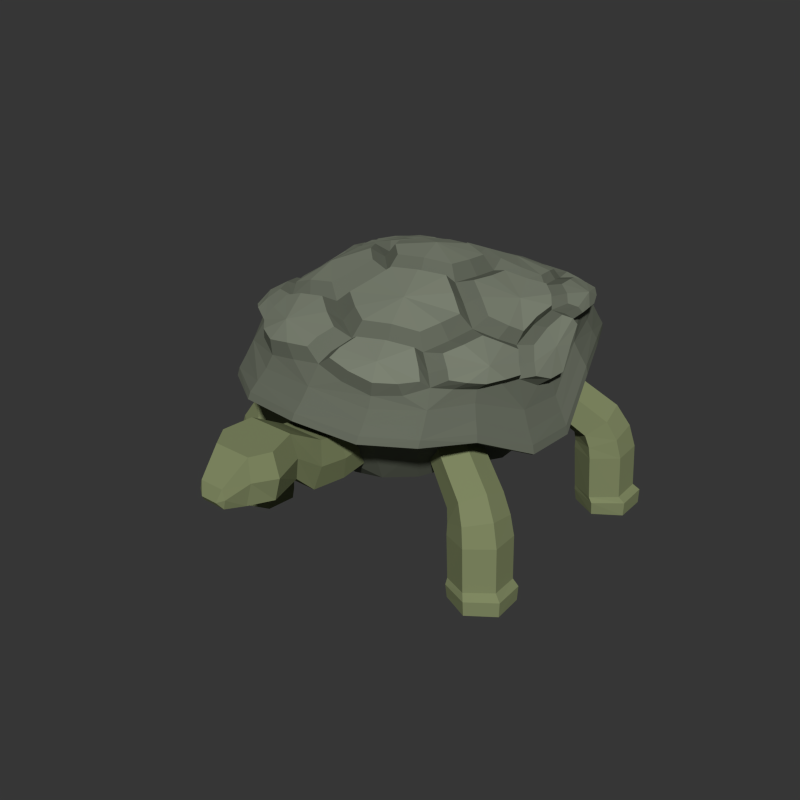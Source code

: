 # Source: Turtle.blend  (saved by Blender 2.79.0; exported with 4.5.12 LTS)
import bpy
from mathutils import Matrix  # noqa: F401  (used for matrix-valued properties, if any)

bpy.ops.wm.read_factory_settings(use_empty=True)
scene = bpy.context.scene
scene.name = 'Scene'

# ---- collections
col_collection_1 = bpy.data.collections.new('Collection 1'); scene.collection.children.link(col_collection_1)

# ---- materials (node trees are filled in below, after node groups)
mat_lightgreen = bpy.data.materials.new('LightGreen')
mat_lightgreen.alpha_threshold = 0.0
mat_lightgreen.diffuse_color = (0.2144, 0.2462, 0.1225, 1.0)
mat_lightgreen.roughness = 0.5
mat_green = bpy.data.materials.new('Green')
mat_green.alpha_threshold = 0.0
mat_green.diffuse_color = (0.1384, 0.1529, 0.117, 1.0)
mat_green.roughness = 0.5
mat_green_001 = bpy.data.materials.new('Green.001')
mat_green_001.alpha_threshold = 0.0
mat_green_001.diffuse_color = (0.2047, 0.2266, 0.1724, 1.0)
mat_green_001.roughness = 0.5
mat_green_003 = bpy.data.materials.new('Green.003')
mat_green_003.alpha_threshold = 0.0
mat_green_003.diffuse_color = (0.1384, 0.1529, 0.117, 1.0)
mat_green_003.roughness = 0.5
mat_green_002 = bpy.data.materials.new('Green.002')
mat_green_002.alpha_threshold = 0.0
mat_green_002.diffuse_color = (0.2047, 0.2266, 0.1724, 1.0)
mat_green_002.roughness = 0.5
mat_lightgreen_001 = bpy.data.materials.new('LightGreen.001')
mat_lightgreen_001.alpha_threshold = 0.0
mat_lightgreen_001.diffuse_color = (0.2144, 0.2462, 0.1225, 1.0)
mat_lightgreen_001.roughness = 0.5

# ---- material node trees

# ---- world
world_world = bpy.data.worlds.new('World'); scene.world = world_world
world_world.color = (0.03741, 0.03741, 0.03741)
world_world.use_sun_shadow = False
world_world.sun_shadow_jitter_overblur = 0.0
world_world.cycles.sampling_method = 'NONE'
world_world.cycles.sample_map_resolution = 256

# ---- meshes
me_cube = bpy.data.meshes.new('Cube')
me_cube.from_pydata([(1.021, -0.7087, 0.5799), (0.8446, -0.8375, 0.5397), (0.8325, -0.8317, 0.6105), (0.3939, -0.6221, 1.004), (0.9825, -0.7055, 0.6763), (0.5469, -0.5106, 1.058), (1.122, -0.775, 0.8075), (0.6804, -0.5745, 1.166), (1.114, -0.9663, 0.8729), (0.6797, -0.7587, 1.22), (0.97, -1.092, 0.8075), (0.5367, -0.8748, 1.166), (0.8285, -1.028, 0.6763), (0.3932, -0.8066, 1.058), (1.205, -0.7983, 0.6631), (1.214, -1.014, 0.7055), (1.041, -1.143, 0.6631), (0.8552, -1.056, 0.5799), (0.8616, -1.071, 0.4882), (0.8434, -0.8369, 0.4767), (1.072, -1.17, 0.512), (1.264, -1.038, 0.5241), (1.247, -0.8056, 0.512), (1.037, -0.7042, 0.4882), (0.8819, -1.077, 0.1368), (0.8664, -0.8479, 0.126), (1.09, -1.177, 0.1615), (1.28, -1.046, 0.1725), (1.263, -0.8149, 0.1615), (1.054, -0.7163, 0.1368), (0.8901, -1.11, 0.1006), (0.8673, -0.8483, 0.0855), (1.123, -1.216, 0.1197), (1.332, -1.071, 0.1267), (1.314, -0.8165, 0.1197), (1.085, -0.7015, 0.1006), (0.9008, -1.103, -0.006525), (0.8815, -0.8551, -0.01089), (1.125, -1.21, 0.002204), (1.329, -1.069, 0.006569), (1.31, -0.8216, 0.002204), (1.086, -0.7146, -0.006525), (1.061, 0.4801, 0.5799), (0.8734, 0.5913, 0.5397), (0.8619, 0.5843, 0.6105), (0.4448, 0.3331, 1.004), (1.023, 0.4732, 0.6763), (0.5992, 0.2313, 1.058), (1.155, 0.5558, 0.8075), (0.7352, 0.3137, 1.166), (1.129, 0.7454, 0.8729), (0.7169, 0.497, 1.22), (0.9738, 0.857, 0.8075), (0.5634, 0.5988, 1.166), (0.8391, 0.779, 0.6763), (0.4271, 0.5172, 1.058), (1.236, 0.587, 0.6631), (1.224, 0.8024, 0.7055), (1.039, 0.914, 0.6631), (0.863, 0.8095, 0.5799), (0.8679, 0.825, 0.4882), (0.8723, 0.5906, 0.4767), (1.068, 0.9444, 0.512), (1.271, 0.8309, 0.5241), (1.277, 0.5982, 0.512), (1.077, 0.4771, 0.4882), (0.8875, 0.8328, 0.1368), (0.8941, 0.6037, 0.126), (1.085, 0.953, 0.1615), (1.287, 0.8404, 0.1725), (1.292, 0.6091, 0.1615), (1.094, 0.4908, 0.1368), (0.8925, 0.8672, 0.1006), (0.895, 0.6043, 0.0855), (1.115, 0.9951, 0.1197), (1.336, 0.8701, 0.1267), (1.343, 0.6156, 0.1197), (1.126, 0.4791, 0.1006), (0.9038, 0.8606, -0.006525), (0.9085, 0.6124, -0.01089), (1.116, 0.9886, 0.002204), (1.334, 0.8684, 0.006569), (1.338, 0.6202, 0.002204), (1.126, 0.4922, -0.006525), (-1.021, -0.7087, 0.5799), (-0.8446, -0.8375, 0.5397), (-0.8325, -0.8317, 0.6105), (-0.3939, -0.6221, 1.004), (-0.9825, -0.7055, 0.6763), (-0.5469, -0.5106, 1.058), (-1.122, -0.775, 0.8075), (-0.6804, -0.5745, 1.166), (-1.114, -0.9663, 0.8729), (-0.6797, -0.7587, 1.22), (-0.97, -1.092, 0.8075), (-0.5367, -0.8748, 1.166), (-0.8285, -1.028, 0.6763), (-0.3932, -0.8066, 1.058), (-1.205, -0.7983, 0.6631), (-1.214, -1.014, 0.7055), (-1.041, -1.143, 0.6631), (-0.8552, -1.056, 0.5799), (-0.8616, -1.071, 0.4882), (-0.8434, -0.8369, 0.4767), (-1.072, -1.17, 0.512), (-1.264, -1.038, 0.5241), (-1.247, -0.8056, 0.512), (-1.037, -0.7042, 0.4882), (-0.8819, -1.077, 0.1368), (-0.8664, -0.8479, 0.126), (-1.09, -1.177, 0.1615), (-1.28, -1.046, 0.1725), (-1.263, -0.8149, 0.1615), (-1.054, -0.7163, 0.1368), (-0.8901, -1.11, 0.1006), (-0.8673, -0.8483, 0.0855), (-1.123, -1.216, 0.1197), (-1.332, -1.071, 0.1267), (-1.314, -0.8165, 0.1197), (-1.085, -0.7015, 0.1006), (-0.9008, -1.103, -0.006525), (-0.8815, -0.8551, -0.01089), (-1.125, -1.21, 0.002204), (-1.329, -1.069, 0.006569), (-1.31, -0.8216, 0.002204), (-1.086, -0.7146, -0.006525), (-1.061, 0.4801, 0.5799), (-0.8734, 0.5913, 0.5397), (-0.8619, 0.5843, 0.6105), (-0.4448, 0.3331, 1.004), (-1.023, 0.4732, 0.6763), (-0.5992, 0.2313, 1.058), (-1.155, 0.5558, 0.8075), (-0.7352, 0.3137, 1.166), (-1.129, 0.7454, 0.8729), (-0.7169, 0.497, 1.22), (-0.9738, 0.857, 0.8075), (-0.5634, 0.5988, 1.166), (-0.8391, 0.779, 0.6763), (-0.4271, 0.5172, 1.058), (-1.236, 0.587, 0.6631), (-1.224, 0.8024, 0.7055), (-1.039, 0.914, 0.6631), (-0.863, 0.8095, 0.5799), (-0.8679, 0.825, 0.4882), (-0.8723, 0.5906, 0.4767), (-1.068, 0.9444, 0.512), (-1.271, 0.8309, 0.5241), (-1.277, 0.5982, 0.512), (-1.077, 0.4771, 0.4882), (-0.8875, 0.8328, 0.1368), (-0.8941, 0.6037, 0.126), (-1.085, 0.953, 0.1615), (-1.287, 0.8404, 0.1725), (-1.292, 0.6091, 0.1615), (-1.094, 0.4908, 0.1368), (-0.8925, 0.8672, 0.1006), (-0.895, 0.6043, 0.0855), (-1.115, 0.9951, 0.1197), (-1.336, 0.8701, 0.1267), (-1.343, 0.6156, 0.1197), (-1.126, 0.4791, 0.1006), (-0.9038, 0.8606, -0.006525), (-0.9085, 0.6124, -0.01089), (-1.116, 0.9886, 0.002204), (-1.334, 0.8684, 0.006569), (-1.338, 0.6202, 0.002204), (-1.126, 0.4922, -0.006525), (-0.1669, -1.382, 0.8388), (-0.1669, -1.415, 1.195), (-0.1669, -1.014, 0.8775), (-0.1669, -1.048, 1.228), (0.191, -1.382, 0.8388), (0.191, -1.415, 1.195), (0.191, -1.014, 0.8764), (0.191, -1.048, 1.228), (-0.1669, -1.68, 0.8823), (-0.1669, -1.594, 1.23), (0.191, -1.594, 1.23), (0.191, -1.68, 0.8823), (-0.1669, -1.838, 1.039), (-0.1669, -1.874, 1.395), (0.191, -1.874, 1.395), (0.191, -1.838, 1.039), (-0.1333, -2.258, 1.02), (-0.1333, -2.218, 1.359), (0.1574, -2.218, 1.359), (0.1574, -2.258, 1.02), (-0.08214, -2.403, 1.045), (-0.08214, -2.407, 1.193), (0.1062, -2.407, 1.193), (0.1062, -2.403, 1.045), (0.2429, -2.085, 1.016), (-0.2188, -2.085, 1.016), (-0.2188, -2.084, 1.373), (0.2429, -2.084, 1.373), (-0.2059, -1.398, 1.017), (-0.2059, -1.031, 1.058), (0.23, -1.031, 1.053), (0.23, -1.398, 1.017), (-0.2059, -1.637, 1.056), (0.23, -1.637, 1.056), (-0.2059, -1.856, 1.217), (0.23, -1.856, 1.217), (-0.1649, -2.238, 1.189), (0.189, -2.238, 1.189), (-0.1026, -2.405, 1.119), (0.1267, -2.405, 1.119), (0.2932, -2.085, 1.195), (-0.2691, -2.085, 1.195), (0.07696, -2.44, 1.098), (-0.05286, -2.44, 1.098)], [], [(16, 17, 18, 20), (2, 4, 0, 1), (2, 3, 5, 4), (14, 15, 21, 22), (10, 12, 17, 16), (4, 5, 7, 6), (17, 1, 19, 18), (12, 2, 1, 17), (6, 7, 9, 8), (23, 22, 28, 29), (8, 10, 16, 15), (8, 9, 11, 10), (5, 3, 13, 11, 9, 7), (1, 0, 23, 19), (10, 11, 13, 12), (15, 16, 20, 21), (4, 6, 14, 0), (12, 13, 3, 2), (6, 8, 15, 14), (0, 14, 22, 23), (25, 29, 35, 31), (21, 20, 26, 27), (18, 19, 25, 24), (19, 23, 29, 25), (22, 21, 27, 28), (20, 18, 24, 26), (35, 34, 40, 41), (28, 27, 33, 34), (26, 24, 30, 32), (29, 28, 34, 35), (27, 26, 32, 33), (24, 25, 31, 30), (37, 41, 40, 39, 38, 36), (33, 32, 38, 39), (30, 31, 37, 36), (31, 35, 41, 37), (34, 33, 39, 40), (32, 30, 36, 38), (58, 62, 60, 59), (44, 43, 42, 46), (44, 46, 47, 45), (56, 64, 63, 57), (52, 58, 59, 54), (46, 48, 49, 47), (59, 60, 61, 43), (54, 59, 43, 44), (48, 50, 51, 49), (65, 71, 70, 64), (50, 57, 58, 52), (50, 52, 53, 51), (47, 49, 51, 53, 55, 45), (43, 61, 65, 42), (52, 54, 55, 53), (57, 63, 62, 58), (46, 42, 56, 48), (54, 44, 45, 55), (48, 56, 57, 50), (42, 65, 64, 56), (67, 73, 77, 71), (63, 69, 68, 62), (60, 66, 67, 61), (61, 67, 71, 65), (64, 70, 69, 63), (62, 68, 66, 60), (77, 83, 82, 76), (70, 76, 75, 69), (68, 74, 72, 66), (71, 77, 76, 70), (69, 75, 74, 68), (66, 72, 73, 67), (79, 78, 80, 81, 82, 83), (75, 81, 80, 74), (72, 78, 79, 73), (73, 79, 83, 77), (76, 82, 81, 75), (74, 80, 78, 72), (100, 104, 102, 101), (86, 85, 84, 88), (86, 88, 89, 87), (98, 106, 105, 99), (94, 100, 101, 96), (88, 90, 91, 89), (101, 102, 103, 85), (96, 101, 85, 86), (90, 92, 93, 91), (107, 113, 112, 106), (92, 99, 100, 94), (92, 94, 95, 93), (89, 91, 93, 95, 97, 87), (85, 103, 107, 84), (94, 96, 97, 95), (99, 105, 104, 100), (88, 84, 98, 90), (96, 86, 87, 97), (90, 98, 99, 92), (84, 107, 106, 98), (109, 115, 119, 113), (105, 111, 110, 104), (102, 108, 109, 103), (103, 109, 113, 107), (106, 112, 111, 105), (104, 110, 108, 102), (119, 125, 124, 118), (112, 118, 117, 111), (110, 116, 114, 108), (113, 119, 118, 112), (111, 117, 116, 110), (108, 114, 115, 109), (121, 120, 122, 123, 124, 125), (117, 123, 122, 116), (114, 120, 121, 115), (115, 121, 125, 119), (118, 124, 123, 117), (116, 122, 120, 114), (142, 143, 144, 146), (128, 130, 126, 127), (128, 129, 131, 130), (140, 141, 147, 148), (136, 138, 143, 142), (130, 131, 133, 132), (143, 127, 145, 144), (138, 128, 127, 143), (132, 133, 135, 134), (149, 148, 154, 155), (134, 136, 142, 141), (134, 135, 137, 136), (131, 129, 139, 137, 135, 133), (127, 126, 149, 145), (136, 137, 139, 138), (141, 142, 146, 147), (130, 132, 140, 126), (138, 139, 129, 128), (132, 134, 141, 140), (126, 140, 148, 149), (151, 155, 161, 157), (147, 146, 152, 153), (144, 145, 151, 150), (145, 149, 155, 151), (148, 147, 153, 154), (146, 144, 150, 152), (161, 160, 166, 167), (154, 153, 159, 160), (152, 150, 156, 158), (155, 154, 160, 161), (153, 152, 158, 159), (150, 151, 157, 156), (163, 167, 166, 165, 164, 162), (159, 158, 164, 165), (156, 157, 163, 162), (157, 161, 167, 163), (160, 159, 165, 166), (158, 156, 162, 164), (196, 169, 171, 197), (197, 171, 175, 198), (198, 175, 173, 199), (173, 169, 177, 178), (170, 174, 172, 168), (175, 171, 169, 173), (178, 177, 181, 182), (199, 173, 178, 201), (196, 168, 176, 200), (168, 172, 179, 176), (193, 192, 187, 184), (201, 178, 182, 203), (176, 179, 183, 180), (200, 176, 180, 202), (186, 185, 189, 190), (209, 193, 184, 204), (195, 194, 185, 186), (208, 195, 186, 205), (207, 190, 210), (205, 186, 190, 207), (184, 187, 191, 188), (204, 184, 188, 206), (203, 182, 195, 208), (182, 181, 194, 195), (202, 180, 193, 209), (180, 183, 192, 193), (181, 202, 209, 194), (183, 203, 208, 192), (185, 204, 206, 189), (187, 205, 207, 191), (191, 210, 211, 188), (192, 208, 205, 187), (194, 209, 204, 185), (177, 200, 202, 181), (179, 201, 203, 183), (169, 196, 200, 177), (172, 199, 201, 179), (174, 198, 199, 172), (170, 197, 198, 174), (168, 196, 197, 170), (210, 190, 189, 211), (210, 191, 207), (188, 211, 206), (211, 189, 206)])
me_cube.materials.append(mat_lightgreen)
me_cube.materials.append(mat_green)
me_cube.materials.append(mat_green_001)
me_cube.use_remesh_preserve_volume = False
me_cube.use_remesh_preserve_attributes = False
me_cube.use_mirror_vertex_groups = False
me_cube.update()
me_icosphere_000 = bpy.data.meshes.new('Icosphere.000')
me_icosphere_000.from_pydata([(0.1603, -0.2745, 0.4822), (-0.1931, -0.2459, 0.4911), (-0.2328, 0.06731, 0.5017), (0.02871, 0.2303, 0.4654), (0.2349, 0.02748, 0.4873), (0.09848, 0.02493, 0.536), (0.1792, 0.0863, 0.5063), (0.1506, 0.1906, 0.4852), (-0.03264, 0.06228, 0.5339), (-0.07024, 0.1633, 0.4914), (-0.181, 0.1645, 0.4946), (-0.1154, -0.03859, 0.5432), (-0.2142, -0.03473, 0.5114), (-0.2428, -0.138, 0.4798), (-0.03397, -0.142, 0.5509), (-0.07293, -0.2461, 0.511), (0.02944, -0.3176, 0.4871), (0.09899, -0.1022, 0.5483), (0.1866, -0.1631, 0.4974), (0.239, -0.0948, 0.4565), (0.2563, 0.065, 0.4586), (0.2327, 0.1588, 0.4473), (0.1939, 0.2256, 0.4571), (0.005347, 0.294, 0.4274), (-0.1126, 0.2858, 0.4172), (-0.1995, 0.2232, 0.4625), (-0.2584, 0.06747, 0.4646), (-0.2823, -0.02967, 0.4004), (-0.2773, -0.1331, 0.4286), (-0.2068, -0.311, 0.4545), (-0.1208, -0.3755, 0.43), (0.005428, -0.382, 0.4516), (0.2076, -0.3132, 0.4412), (0.2534, -0.2368, 0.4237), (0.2719, -0.1297, 0.4097), (0.1208, 0.291, 0.4168), (-0.2436, 0.1616, 0.4474), (-0.2606, -0.2399, 0.4371), (0.1291, -0.3809, 0.4263), (0.2823, -0.02937, 0.3755), (-0.12, 0.3186, 0.3743), (0.2422, 0.1786, 0.3961), (0.136, -0.4092, 0.3857), (0.1261, 0.3186, 0.3782), (0.3073, -0.03103, 0.3142), (-0.2505, 0.1785, 0.4005), (0.2689, -0.2579, 0.3763), (-0.13, -0.4092, 0.3851), (-0.2716, -0.2579, 0.3803), (-0.3102, -0.03102, 0.3279), (-0.2575, 0.1896, 0.3671), (-0.1336, -0.4327, 0.3545), (0.2513, 0.1896, 0.3647), (-0.2872, -0.2732, 0.3431), (0.2842, -0.2733, 0.3417), (-0.1242, 0.3385, 0.3433), (0.1386, -0.4327, 0.3547), (0.1293, 0.3385, 0.3467), (-0.329, -0.03304, 0.2848), (0.326, -0.03304, 0.2722), (-0.2619, -0.2526, 0.3462), (0.2296, 0.1689, 0.3659), (-0.1233, -0.3996, 0.3521), (-0.2361, 0.1689, 0.3694), (0.2975, -0.03308, 0.2776), (-0.3005, -0.03308, 0.2924), (0.1181, 0.3033, 0.3544), (0.1281, -0.3996, 0.3503), (-0.1131, 0.3033, 0.3501), (0.2588, -0.2526, 0.3417), (0.196, -0.03166, 0.2227), (0.1662, -0.1768, 0.2053), (0.06344, -0.2764, 0.1863), (-0.06735, -0.2764, 0.1901), (-0.1701, -0.1768, 0.2093), (-0.1998, -0.03165, 0.2379), (-0.1567, 0.1023, 0.2558), (-0.06159, 0.1869, 0.2174), (0.05778, 0.1869, 0.2118), (0.1529, 0.1023, 0.2496), (0.2678, 0.02162, 0.4264), (0.1781, -0.3528, 0.4315), (-0.2382, -0.2829, 0.451), (-0.2522, 0.115, 0.4563), (0.06338, 0.301, 0.4217), (0.1882, -0.2946, 0.457), (-0.1998, -0.2852, 0.4743), (-0.2512, 0.06471, 0.4861), (0.01167, 0.2665, 0.444), (0.25, 0.05228, 0.4761), (0.09812, -0.2982, 0.4901), (0.1032, -0.03786, 0.5432), (-0.2217, -0.1923, 0.4899), (-0.2097, 0.1155, 0.502), (0.0939, 0.2121, 0.4755), (0.2819, -0.08139, 0.3818), (0.06664, -0.3891, 0.4386), (-0.2745, -0.1859, 0.4319), (-0.2285, 0.1978, 0.4561), (0.1666, 0.2623, 0.4381), (0.2577, -0.1187, 0.4327), (0.01193, -0.355, 0.4683), (-0.264, -0.1328, 0.4569), (-0.1902, 0.2009, 0.4802), (0.1764, 0.2097, 0.4717), (0.03647, -0.1292, 0.5558), (0.2338, -0.03225, 0.4752), (-0.08218, -0.09356, 0.5557), (-0.08037, 0.0154, 0.5428), (0.03616, 0.04905, 0.5421), (0.141, 0.05649, 0.5164), (0.2139, 0.05593, 0.5003), (0.168, 0.1425, 0.4998), (-0.05106, 0.1131, 0.5095), (-0.01935, 0.2014, 0.4766), (-0.1342, 0.1672, 0.4949), (-0.1696, -0.03728, 0.5275), (-0.2299, 0.02051, 0.51), (-0.2336, -0.08869, 0.4919), (-0.05306, -0.1936, 0.5304), (-0.1406, -0.2495, 0.5015), (-0.02038, -0.2871, 0.4986), (0.1437, -0.133, 0.5255), (0.1787, -0.2232, 0.492), (0.2205, -0.1287, 0.4748), (0.2471, 0.1116, 0.4578), (0.2344, 0.1674, 0.4208), (0.217, 0.1957, 0.4536), (-0.05365, 0.2958, 0.4241), (-0.1153, 0.2997, 0.3949), (-0.1634, 0.2566, 0.4428), (-0.2709, 0.02194, 0.4431), (-0.2936, -0.03032, 0.3611), (-0.2843, -0.08252, 0.4071), (-0.1719, -0.3469, 0.4409), (-0.125, -0.3898, 0.4058), (-0.05679, -0.3838, 0.4425), (0.2335, -0.2804, 0.4342), (0.2572, -0.2456, 0.4006), (0.2681, -0.1821, 0.4196), (0.122, 0.301, 0.3979), (-0.2444, 0.1681, 0.4248), (-0.2622, -0.2464, 0.4092), (0.1317, -0.3911, 0.4048), (0.2918, -0.03026, 0.344), (0.2496, 0.1875, 0.377), (-0.1237, 0.3343, 0.3558), (-0.3242, -0.03189, 0.3016), (-0.1334, -0.4261, 0.3676), (0.2801, -0.2687, 0.3557), (0.1293, 0.3343, 0.3595), (-0.2566, 0.1875, 0.3796), (-0.2829, -0.2687, 0.3574), (0.1389, -0.4261, 0.3683), (0.3213, -0.03189, 0.2888), (-0.2087, 0.2606, 0.3932), (0.003322, 0.3416, 0.3694), (0.208, 0.2606, 0.3942), (0.2775, 0.07916, 0.3837), (0.2245, -0.3513, 0.386), (0.003315, -0.4293, 0.3912), (0.3091, -0.1455, 0.3222), (-0.2805, 0.07917, 0.3838), (-0.2224, -0.3513, 0.3913), (-0.312, -0.1455, 0.3242), (0.2453, 0.1837, 0.3606), (-0.1211, 0.3289, 0.3411), (-0.322, -0.0337, 0.2809), (-0.1306, -0.4251, 0.3489), (0.2778, -0.2688, 0.3364), (0.126, 0.3289, 0.3446), (-0.2515, 0.1837, 0.3634), (-0.2809, -0.2688, 0.3385), (0.1354, -0.4251, 0.3483), (0.3189, -0.0337, 0.2674), (-0.2963, 0.08394, 0.3479), (-0.2121, 0.2768, 0.3572), (0.002902, -0.4536, 0.3632), (-0.2277, -0.3719, 0.3531), (0.2122, 0.2768, 0.3593), (0.2932, 0.08394, 0.3486), (-0.332, -0.1544, 0.2845), (0.329, -0.1544, 0.2821), (0.2286, -0.3719, 0.3523), (0.002947, 0.363, 0.3424), (-0.2098, -0.3432, 0.3598), (0.2683, 0.07334, 0.3491), (-0.3024, -0.1439, 0.2905), (-0.2714, 0.07334, 0.3502), (0.1932, 0.2475, 0.3654), (0.002977, -0.4192, 0.358), (-0.1945, 0.2476, 0.3638), (0.002997, 0.3255, 0.34), (0.2993, -0.1439, 0.2873), (0.2104, -0.3432, 0.3572), (0.2107, 0.1523, 0.3626), (-0.1022, 0.2743, 0.3499), (-0.2758, -0.03211, 0.2981), (-0.1127, -0.3698, 0.3462), (0.2369, -0.2337, 0.3374), (0.1067, 0.2743, 0.3555), (-0.2171, 0.1523, 0.3678), (-0.2402, -0.2337, 0.3437), (0.1171, -0.3698, 0.3432), (0.2727, -0.03211, 0.2833), (0.1831, 0.1295, 0.2946), (-0.08184, 0.2346, 0.2911), (-0.2418, -0.03172, 0.2475), (-0.09037, -0.3283, 0.2751), (0.2056, -0.2081, 0.2602), (0.08237, 0.2346, 0.2919), (-0.1867, 0.1295, 0.2996), (-0.2091, -0.2081, 0.2655), (0.09066, -0.3283, 0.2743), (0.2384, -0.03172, 0.2333), (0.1759, 0.03695, 0.2459), (0.186, -0.1038, 0.1941), (0.1178, -0.2304, 0.1881), (-0.001954, -0.283, 0.1775), (-0.1217, -0.2304, 0.1922), (-0.1898, -0.1038, 0.206), (-0.1797, 0.03695, 0.2584), (-0.1116, 0.1469, 0.2257), (-0.00192, 0.1921, 0.195), (0.1078, 0.1469, 0.2192), (-0.2631, 0.04968, 0.5071), (-0.003739, 0.2417, 0.481), (0.1973, -0.2645, 0.4875), (0.1603, -0.299, 0.5), (0.2921, -0.1378, 0.3558), (0.2633, 0.07359, 0.4121), (0.003824, -0.4093, 0.4157), (0.2189, -0.335, 0.4093), (-0.2951, -0.1384, 0.3617), (-0.2166, -0.3346, 0.4198), (-0.2052, 0.2441, 0.4225), (-0.2664, 0.07408, 0.4153), (0.2028, 0.2446, 0.4212), (0.003809, 0.322, 0.3933), (0.2418, 0.01569, 0.5022), (-0.198, -0.2281, 0.5139), (-0.2565, 0.08586, 0.5079), (0.04028, 0.2155, 0.4987), (-0.183, -0.2713, 0.5032), (0.1463, -0.2665, 0.5153), (-0.2271, -0.2452, 0.4967), (0.0801, 0.0129, 0.5677), (-0.2291, 0.07087, 0.5163), (0.324, -0.1515, 0.2983), (0.2893, 0.08337, 0.3631), (0.003102, -0.4468, 0.3758), (0.229, -0.366, 0.3667), (-0.3269, -0.1515, 0.3), (-0.2275, -0.366, 0.3681), (-0.2126, 0.2735, 0.3708), (-0.2923, 0.08337, 0.3625), (0.2126, 0.2735, 0.3729), (0.003122, 0.3584, 0.3544), (0.3217, -0.1525, 0.2782), (0.287, 0.08067, 0.3436), (0.002862, -0.4457, 0.3571), (0.223, -0.3654, 0.3487), (-0.3247, -0.1525, 0.281), (-0.2225, -0.3654, 0.3502), (-0.2068, 0.2687, 0.355), (-0.2901, 0.08067, 0.3433), (0.2063, 0.2687, 0.3568), (0.002918, 0.3528, 0.337), (0.2468, 0.06525, 0.3455), (0.1754, 0.2237, 0.3646), (0.002758, 0.2945, 0.3346), (-0.1775, 0.2237, 0.3624), (-0.2499, 0.06525, 0.3478), (-0.2767, -0.1338, 0.2929), (-0.1922, -0.3172, 0.3581), (0.002779, -0.3884, 0.3475), (0.1924, -0.3172, 0.3541), (0.2735, -0.1338, 0.2873), (0.2173, 0.05366, 0.2816), (0.1411, 0.1913, 0.2978), (0.0008083, 0.2517, 0.2728), (-0.1442, 0.1913, 0.299), (-0.2207, 0.05366, 0.2858), (-0.2409, -0.1209, 0.2323), (-0.1577, -0.2813, 0.2824), (0.0007821, -0.3453, 0.2448), (0.1552, -0.2813, 0.2804), (0.2374, -0.1209, 0.2263), (0.2651, 0.01767, 0.4884), (0.2772, 0.03758, 0.4778), (0.2642, -0.0303, 0.4776), (0.2684, -0.08052, 0.4606), (0.2834, -0.09969, 0.4373), (0.2823, 0.04779, 0.4634), (0.2915, 0.01296, 0.4363), (0.2948, -0.1086, 0.4151), (0.3029, -0.06975, 0.3978), (0.3032, -0.02798, 0.3966), (0.2857, -0.0284, 0.4453), (0.2197, -0.2807, 0.4703), (0.2121, -0.2233, 0.4943), (0.2185, -0.1751, 0.4977), (0.2457, -0.1474, 0.4806), (0.2605, -0.1202, 0.4635), (0.2755, -0.1394, 0.4465), (0.2353, -0.2956, 0.4581), (0.2561, -0.2692, 0.4493), (0.272, -0.2343, 0.4389), (0.2838, -0.1903, 0.4356), (0.2869, -0.1482, 0.4297), (0.2644, -0.216, 0.4654), (0.225, 0.03854, 0.514), (0.2409, -0.03227, 0.4948), (0.1323, 0.01364, 0.5475), (0.1664, 0.03899, 0.5322), (0.1361, -0.03678, 0.5525), (0.1972, 0.06292, 0.5218), (0.1327, -0.08845, 0.5576), (0.1686, -0.1132, 0.5403), (0.2031, -0.1374, 0.519), (0.2303, -0.1097, 0.4985), (0.2452, -0.08249, 0.4825), (0.2028, -0.03474, 0.5229), (0.1611, -0.2253, 0.5232), (0.09639, -0.2856, 0.523), (-0.009677, -0.1602, 0.5708), (-0.025, -0.2016, 0.5538), (0.04688, -0.1499, 0.5754), (-0.04096, -0.2437, 0.5377), (0.001238, -0.2767, 0.5293), (0.04124, -0.3012, 0.5208), (0.09709, -0.1282, 0.57), (0.133, -0.1529, 0.5512), (0.1675, -0.1771, 0.5268), (0.07493, -0.2245, 0.5509), (-0.1884, -0.3029, 0.4859), (-0.1408, -0.2741, 0.5183), (-0.08648, -0.2715, 0.5255), (-0.04428, -0.3044, 0.5152), (-0.00428, -0.3289, 0.5046), (-0.01834, -0.3589, 0.4905), (-0.194, -0.3235, 0.4667), (-0.1659, -0.3524, 0.4633), (-0.1249, -0.3754, 0.4609), (-0.07352, -0.382, 0.4712), (-0.02356, -0.3806, 0.4771), (-0.1125, -0.3435, 0.4951), (-0.1558, -0.231, 0.5296), (-0.2209, -0.1851, 0.5082), (-0.1355, -0.06167, 0.5625), (-0.1791, -0.06062, 0.5471), (-0.1089, -0.1058, 0.5709), (-0.2149, -0.05858, 0.5278), (-0.2304, -0.1019, 0.513), (-0.2379, -0.1415, 0.4998), (-0.07018, -0.1447, 0.5672), (-0.08551, -0.1861, 0.5519), (-0.1015, -0.2283, 0.5376), (-0.1747, -0.1498, 0.5422), (-0.2325, -0.2768, 0.4851), (-0.2501, -0.2022, 0.4945), (-0.2671, -0.1586, 0.4858), (-0.284, -0.1544, 0.4677), (-0.2948, -0.1546, 0.447), (-0.2925, -0.1971, 0.4481), (-0.2381, -0.2975, 0.4709), (-0.2633, -0.2749, 0.4648), (-0.2813, -0.2404, 0.4522), (-0.2749, -0.2266, 0.4778), (-0.2778, 0.0476, 0.4921), (-0.2607, 0.0121, 0.5125), (-0.2481, -0.03225, 0.5127), (-0.2637, -0.07558, 0.4945), (-0.2711, -0.1151, 0.4802), (-0.2881, -0.111, 0.4593), (-0.2836, 0.04981, 0.4748), (-0.2937, 0.01325, 0.4558), (-0.3028, -0.02819, 0.4222), (-0.3044, -0.07062, 0.4244), (-0.2988, -0.1112, 0.4356), (-0.29, -0.02886, 0.4748), (-0.2713, 0.08377, 0.4947), (-0.2379, 0.1246, 0.5083), (-0.2149, 0.1639, 0.5032), (-0.2223, 0.1931, 0.4919), (-0.2298, 0.2111, 0.4783), (-0.253, 0.1907, 0.4714), (-0.277, 0.08599, 0.4787), (-0.272, 0.1241, 0.4707), (-0.2652, 0.1616, 0.464), (-0.2585, 0.148, 0.4899), (-0.01742, 0.2709, 0.4664), (-0.04233, 0.2186, 0.4933), (-0.0832, 0.188, 0.5029), (-0.1346, 0.1911, 0.5037), (-0.1722, 0.1889, 0.501), (-0.1795, 0.2181, 0.4879), (-0.0225, 0.2929, 0.4536), (-0.06987, 0.2944, 0.4487), (-0.1172, 0.2864, 0.442), (-0.158, 0.2629, 0.4593), (-0.187, 0.2361, 0.473), (-0.1087, 0.256, 0.4763), (0.05403, 0.2463, 0.4811), (0.04034, 0.2755, 0.4644), (0.1064, 0.2317, 0.486), (0.1519, 0.2145, 0.4915), (0.1726, 0.2298, 0.4783), (0.1867, 0.2426, 0.4656), (0.1647, 0.2721, 0.452), (0.03527, 0.2975, 0.4506), (0.08187, 0.3031, 0.443), (0.128, 0.2951, 0.4381), (0.1208, 0.2722, 0.4642), (0.2548, 0.05267, 0.498), (0.2669, 0.07258, 0.4875), (0.238, 0.07551, 0.5076), (0.2101, 0.09989, 0.5127), (0.2011, 0.145, 0.5074), (0.1871, 0.1836, 0.4968), (0.2079, 0.199, 0.4863), (0.272, 0.08279, 0.474), (0.2647, 0.1202, 0.4717), (0.2531, 0.1581, 0.4646), (0.2405, 0.1877, 0.4704), (0.2219, 0.2118, 0.475), (0.2497, 0.1402, 0.494), (0.00169, 0.1924, 0.5066), (0.09262, 0.2009, 0.501), (0.0963, 0.05061, 0.5539), (0.1304, 0.07596, 0.5348), (0.04626, 0.06998, 0.5595), (0.1612, 0.09989, 0.5198), (0.1521, 0.145, 0.514), (0.1381, 0.1836, 0.5031), (-0.008981, 0.08061, 0.5552), (-0.02377, 0.1214, 0.534), (-0.03918, 0.1618, 0.5157), (0.07266, 0.1426, 0.5281), (-0.2268, 0.03329, 0.5252), (-0.2105, 0.1096, 0.5172), (-0.06838, 0.06683, 0.5474), (-0.08317, 0.1076, 0.5292), (-0.1067, 0.02918, 0.5559), (-0.09858, 0.148, 0.5159), (-0.15, 0.1511, 0.5176), (-0.1875, 0.1489, 0.5145), (-0.1348, -0.01417, 0.557), (-0.1783, -0.01312, 0.5446), (-0.2141, -0.01107, 0.5308), (-0.1697, 0.07471, 0.5318), (0.03006, 0.03227, 0.5743), (0.08389, -0.03752, 0.573), (-0.02518, 0.0429, 0.5682), (-0.06351, 0.00525, 0.574), (-0.0916, -0.0381, 0.5728), (-0.06496, -0.08224, 0.583), (-0.02624, -0.1212, 0.581), (0.03031, -0.1108, 0.5845), (0.08052, -0.08919, 0.5773), (0.003793, -0.03887, 0.5904), (0.1827, -0.3152, 0.4756), (0.1104, -0.3181, 0.5066), (0.05523, -0.3337, 0.5032), (0.04117, -0.3637, 0.4881), (0.03595, -0.3854, 0.4744), (0.0851, -0.3911, 0.4655), (0.1983, -0.3302, 0.457), (0.1746, -0.3619, 0.4568), (0.1353, -0.3845, 0.4554), (0.126, -0.3604, 0.4851), (-0.001832, -0.24, 0.158), (-0.001703, -0.1859, 0.1587), (-0.001866, -0.11, 0.1659), (-0.001868, -0.03401, 0.1867), (-0.001822, 0.03862, 0.1934), (-0.001671, 0.1069, 0.19), (-0.0018, 0.1534, 0.1829)], [], [(16, 101, 464, 463), (32, 137, 306, 305), (14, 119, 326, 325), (37, 82, 366, 367), (134, 30, 343, 342), (107, 11, 349, 351), (93, 10, 383, 382), (13, 118, 372, 373), (9, 115, 445, 444), (3, 94, 405, 403), (23, 128, 398, 397), (113, 8, 435, 436), (34, 95, 296, 295), (127, 22, 425, 424), (106, 4, 239, 312), (19, 106, 312, 321), (3, 114, 427, 242), (108, 11, 455, 454), (5, 91, 315, 313), (89, 20, 421, 415), (114, 9, 437, 427), (111, 4, 414, 416), (7, 104, 407, 406), (110, 6, 432, 430), (112, 7, 434, 433), (12, 116, 448, 449), (91, 5, 246, 452), (109, 5, 429, 431), (115, 9, 393, 394), (10, 93, 440, 446), (114, 3, 226, 392), (36, 83, 388, 389), (8, 113, 442, 441), (2, 117, 439, 247), (14, 107, 351, 355), (11, 107, 456, 455), (116, 11, 447, 448), (117, 2, 225, 370), (12, 118, 353, 352), (28, 102, 374, 379), (29, 86, 359, 365), (15, 119, 356, 357), (13, 92, 348, 354), (0, 123, 323, 244), (107, 14, 457, 456), (11, 116, 350, 349), (136, 31, 345, 344), (122, 17, 331, 332), (86, 29, 341, 335), (96, 38, 469, 466), (123, 18, 333, 323), (119, 15, 328, 326), (17, 122, 318, 317), (5, 109, 451, 246), (121, 16, 330, 329), (124, 18, 301, 302), (6, 110, 314, 316), (0, 85, 299, 227), (95, 39, 297, 296), (4, 111, 311, 239), (20, 80, 230, 125), (21, 127, 424, 423), (20, 89, 289, 293), (21, 125, 230, 126), (21, 126, 237, 127), (7, 112, 418, 419), (22, 127, 237, 99), (35, 84, 411, 412), (22, 104, 420, 425), (23, 84, 238, 128), (9, 114, 392, 393), (84, 23, 410, 411), (24, 128, 238, 129), (24, 129, 235, 130), (103, 10, 395, 396), (25, 130, 235, 98), (25, 98, 386, 385), (128, 24, 399, 398), (26, 83, 236, 131), (26, 131, 376, 375), (10, 103, 384, 383), (27, 131, 236, 132), (27, 132, 233, 133), (118, 12, 371, 372), (28, 133, 233, 97), (86, 1, 245, 359), (2, 87, 369, 225), (29, 82, 234, 134), (1, 86, 335, 243), (92, 13, 361, 360), (30, 134, 234, 135), (30, 135, 231, 136), (30, 136, 344, 343), (31, 136, 231, 96), (85, 0, 228, 461), (16, 121, 338, 339), (32, 81, 232, 137), (18, 123, 300, 301), (81, 32, 467, 468), (33, 137, 232, 138), (33, 138, 229, 139), (100, 19, 303, 304), (34, 139, 229, 95), (19, 100, 292, 291), (137, 33, 307, 306), (35, 99, 237, 140), (35, 140, 238, 84), (104, 22, 408, 407), (36, 98, 235, 141), (36, 141, 236, 83), (87, 2, 241, 381), (37, 97, 233, 142), (37, 142, 234, 82), (28, 97, 364, 363), (38, 96, 231, 143), (38, 143, 232, 81), (38, 81, 468, 469), (39, 95, 229, 144), (39, 144, 230, 80), (39, 80, 294, 297), (40, 155, 235, 129), (40, 129, 238, 156), (40, 156, 257, 146), (40, 146, 254, 155), (41, 157, 237, 126), (41, 126, 230, 158), (41, 158, 249, 145), (41, 145, 256, 157), (42, 159, 232, 143), (42, 143, 231, 160), (42, 160, 250, 153), (42, 153, 251, 159), (43, 156, 238, 140), (43, 140, 237, 157), (43, 157, 256, 150), (43, 150, 257, 156), (44, 158, 230, 144), (44, 144, 229, 161), (44, 161, 248, 154), (44, 154, 249, 158), (45, 162, 236, 141), (45, 141, 235, 155), (45, 155, 254, 151), (45, 151, 255, 162), (46, 161, 229, 138), (46, 138, 232, 159), (46, 159, 251, 149), (46, 149, 248, 161), (47, 160, 231, 135), (47, 135, 234, 163), (47, 163, 253, 148), (47, 148, 250, 160), (48, 163, 234, 142), (48, 142, 233, 164), (48, 164, 252, 152), (48, 152, 253, 163), (49, 164, 233, 132), (49, 132, 236, 162), (49, 162, 255, 147), (49, 147, 252, 164), (50, 175, 255, 151), (50, 151, 254, 176), (50, 176, 264, 171), (50, 171, 265, 175), (51, 177, 250, 148), (51, 148, 253, 178), (51, 178, 263, 168), (51, 168, 260, 177), (52, 179, 256, 145), (52, 145, 249, 180), (52, 180, 259, 165), (52, 165, 266, 179), (53, 178, 253, 152), (53, 152, 252, 181), (53, 181, 262, 172), (53, 172, 263, 178), (54, 182, 248, 149), (54, 149, 251, 183), (54, 183, 261, 169), (54, 169, 258, 182), (55, 176, 254, 146), (55, 146, 257, 184), (55, 184, 267, 166), (55, 166, 264, 176), (56, 183, 251, 153), (56, 153, 250, 177), (56, 177, 260, 173), (56, 173, 261, 183), (57, 184, 257, 150), (57, 150, 256, 179), (57, 179, 266, 170), (57, 170, 267, 184), (58, 181, 252, 147), (58, 147, 255, 175), (58, 175, 265, 167), (58, 167, 262, 181), (59, 180, 249, 154), (59, 154, 248, 182), (59, 182, 258, 174), (59, 174, 259, 180), (60, 185, 263, 172), (60, 172, 262, 187), (60, 187, 273, 202), (60, 202, 274, 185), (61, 189, 266, 165), (61, 165, 259, 186), (61, 186, 268, 195), (61, 195, 269, 189), (62, 190, 260, 168), (62, 168, 263, 185), (62, 185, 274, 198), (62, 198, 275, 190), (63, 188, 265, 171), (63, 171, 264, 191), (63, 191, 271, 201), (63, 201, 272, 188), (64, 186, 259, 174), (64, 174, 258, 193), (64, 193, 277, 204), (64, 204, 268, 186), (65, 187, 262, 167), (65, 167, 265, 188), (65, 188, 272, 197), (65, 197, 273, 187), (66, 192, 267, 170), (66, 170, 266, 189), (66, 189, 269, 200), (66, 200, 270, 192), (67, 194, 261, 173), (67, 173, 260, 190), (67, 190, 275, 203), (67, 203, 276, 194), (68, 191, 264, 166), (68, 166, 267, 192), (68, 192, 270, 196), (68, 196, 271, 191), (69, 193, 258, 169), (69, 169, 261, 194), (69, 194, 276, 199), (69, 199, 277, 193), (283, 212, 202, 273), (199, 209, 287, 277), (278, 205, 195, 268), (202, 212, 284, 274), (274, 284, 208, 198), (195, 205, 279, 269), (281, 211, 201, 271), (198, 208, 285, 275), (277, 287, 214, 204), (201, 211, 282, 272), (272, 282, 207, 197), (204, 214, 278, 268), (269, 279, 210, 200), (197, 207, 283, 273), (275, 285, 213, 203), (200, 210, 280, 270), (270, 280, 206, 196), (203, 213, 286, 276), (72, 217, 286, 213), (196, 206, 281, 271), (77, 222, 281, 206), (70, 214, 287, 216), (71, 216, 287, 209), (75, 207, 282, 221), (74, 219, 284, 212), (78, 210, 279, 224), (79, 224, 279, 205), (72, 213, 285, 218), (73, 218, 285, 208), (77, 206, 280, 223), (76, 221, 282, 211), (71, 209, 286, 217), (70, 215, 278, 214), (74, 212, 283, 220), (75, 220, 283, 207), (78, 223, 280, 210), (73, 208, 284, 219), (76, 211, 281, 222), (288, 290, 298, 289), (291, 292, 298, 290), (293, 289, 298, 294), (295, 296, 298, 292), (297, 294, 298, 296), (106, 19, 291, 290), (4, 106, 290, 288), (80, 20, 293, 294), (100, 34, 295, 292), (89, 4, 288, 289), (227, 299, 310, 300), (301, 300, 310, 302), (303, 302, 310, 304), (305, 306, 310, 299), (307, 308, 310, 306), (309, 304, 310, 308), (34, 100, 304, 309), (123, 0, 227, 300), (19, 124, 302, 303), (33, 139, 308, 307), (85, 32, 305, 299), (139, 34, 309, 308), (239, 311, 322, 312), (313, 315, 322, 314), (316, 314, 322, 311), (317, 318, 322, 315), (319, 320, 322, 318), (321, 312, 322, 320), (18, 124, 320, 319), (111, 6, 316, 311), (91, 17, 317, 315), (124, 19, 321, 320), (110, 5, 313, 314), (122, 18, 319, 318), (244, 323, 334, 324), (325, 326, 334, 327), (328, 329, 334, 326), (330, 324, 334, 329), (331, 327, 334, 332), (333, 332, 334, 323), (16, 90, 324, 330), (18, 122, 332, 333), (15, 121, 329, 328), (17, 105, 327, 331), (90, 0, 244, 324), (105, 14, 325, 327), (243, 335, 346, 336), (337, 336, 346, 338), (339, 338, 346, 340), (341, 342, 346, 335), (343, 344, 346, 342), (345, 340, 346, 344), (101, 16, 339, 340), (120, 1, 243, 336), (15, 120, 336, 337), (121, 15, 337, 338), (29, 134, 342, 341), (31, 101, 340, 345), (240, 347, 358, 348), (349, 350, 358, 351), (352, 353, 358, 350), (354, 348, 358, 353), (355, 351, 358, 356), (357, 356, 358, 347), (118, 13, 354, 353), (116, 12, 352, 350), (1, 120, 347, 240), (120, 15, 357, 347), (119, 14, 355, 356), (92, 1, 240, 348), (245, 360, 368, 359), (361, 362, 368, 360), (363, 364, 368, 362), (365, 359, 368, 366), (367, 366, 368, 364), (102, 28, 363, 362), (82, 29, 365, 366), (97, 37, 367, 364), (1, 92, 360, 245), (13, 102, 362, 361), (225, 369, 380, 370), (371, 370, 380, 372), (373, 372, 380, 374), (375, 376, 380, 369), (377, 378, 380, 376), (379, 374, 380, 378), (27, 133, 378, 377), (87, 26, 375, 369), (133, 28, 379, 378), (131, 27, 377, 376), (102, 13, 373, 374), (12, 117, 370, 371), (241, 382, 390, 381), (383, 384, 390, 382), (385, 386, 390, 384), (387, 381, 390, 388), (389, 388, 390, 386), (26, 87, 381, 387), (98, 36, 389, 386), (2, 93, 382, 241), (103, 25, 385, 384), (83, 26, 387, 388), (226, 391, 402, 392), (393, 392, 402, 394), (395, 394, 402, 396), (397, 398, 402, 391), (399, 400, 402, 398), (401, 396, 402, 400), (25, 103, 396, 401), (10, 115, 394, 395), (24, 130, 400, 399), (88, 23, 397, 391), (130, 25, 401, 400), (3, 88, 391, 226), (403, 405, 413, 404), (406, 407, 413, 405), (408, 409, 413, 407), (410, 404, 413, 411), (412, 411, 413, 409), (22, 99, 409, 408), (99, 35, 412, 409), (94, 7, 406, 405), (23, 88, 404, 410), (88, 3, 403, 404), (414, 415, 426, 416), (417, 416, 426, 418), (419, 418, 426, 420), (421, 422, 426, 415), (423, 424, 426, 422), (425, 420, 426, 424), (125, 21, 423, 422), (104, 7, 419, 420), (6, 111, 416, 417), (4, 89, 415, 414), (112, 6, 417, 418), (20, 125, 422, 421), (242, 427, 438, 428), (429, 430, 438, 431), (432, 433, 438, 430), (434, 428, 438, 433), (435, 431, 438, 436), (437, 436, 438, 427), (94, 3, 242, 428), (5, 110, 430, 429), (7, 94, 428, 434), (9, 113, 436, 437), (6, 112, 433, 432), (8, 109, 431, 435), (247, 439, 450, 440), (441, 442, 450, 443), (444, 445, 450, 442), (446, 440, 450, 445), (447, 443, 450, 448), (449, 448, 450, 439), (11, 108, 443, 447), (108, 8, 441, 443), (93, 2, 247, 440), (115, 10, 446, 445), (113, 9, 444, 442), (117, 12, 449, 439), (246, 451, 460, 452), (453, 454, 460, 451), (455, 456, 460, 454), (457, 458, 460, 456), (459, 452, 460, 458), (17, 91, 452, 459), (8, 108, 454, 453), (105, 17, 459, 458), (109, 8, 453, 451), (14, 105, 458, 457), (228, 462, 470, 461), (463, 464, 470, 462), (465, 466, 470, 464), (467, 461, 470, 468), (469, 468, 470, 466), (31, 96, 466, 465), (90, 16, 463, 462), (32, 85, 461, 467), (0, 90, 462, 228), (101, 31, 465, 464), (286, 209, 199, 276), (73, 219, 471, 218), (219, 74, 472, 471), (74, 220, 473, 472), (220, 75, 474, 473), (75, 221, 475, 474), (221, 76, 476, 475), (76, 222, 477, 476), (222, 77, 223, 477), (218, 471, 217, 72), (471, 472, 71, 217), (472, 473, 216, 71), (473, 474, 70, 216), (474, 475, 215, 70), (475, 476, 79, 215), (476, 477, 224, 79), (477, 223, 78, 224), (79, 205, 278, 215)])
me_icosphere_000.polygons.foreach_set('material_index', [0, 0, 0, 0, 0, 0, 0, 0, 0, 0, 0, 0, 0, 0, 0, 0, 0, 0, 0, 0, 0, 0, 0, 0, 0, 0, 0, 0, 0, 0, 0, 0, 0, 0, 0, 0, 0, 0, 0, 0, 0, 0, 0, 0, 0, 0, 0, 0, 0, 0, 0, 0, 0, 0, 0, 0, 0, 0, 0, 0, 0, 0, 0, 0, 0, 0, 0, 0, 0, 0, 0, 0, 0, 0, 0, 0, 0, 0, 0, 0, 0, 0, 0, 0, 0, 0, 0, 0, 0, 0, 0, 0, 0, 0, 0, 0, 0, 0, 0, 0, 0, 0, 0, 0, 0, 0, 0, 0, 0, 0, 0, 0, 0, 0, 0, 0, 0, 0, 0, 0, 0, 0, 0, 0, 0, 0, 0, 0, 0, 0, 0, 0, 0, 0, 0, 0, 0, 0, 0, 0, 0, 0, 0, 0, 0, 0, 0, 0, 0, 0, 0, 0, 0, 0, 0, 0, 0, 0, 0, 0, 0, 0, 0, 0, 0, 0, 0, 0, 0, 0, 0, 0, 0, 0, 0, 0, 0, 0, 0, 0, 0, 0, 0, 0, 0, 0, 0, 0, 0, 0, 0, 0, 0, 0, 0, 0, 0, 0, 0, 0, 0, 0, 0, 0, 0, 0, 0, 0, 0, 0, 0, 0, 0, 0, 0, 0, 0, 0, 0, 0, 0, 0, 0, 0, 0, 0, 0, 0, 0, 0, 0, 0, 0, 0, 0, 0, 0, 0, 0, 0, 0, 0, 0, 0, 0, 0, 0, 0, 0, 0, 0, 0, 0, 0, 0, 0, 0, 0, 0, 0, 0, 0, 0, 0, 0, 0, 0, 0, 0, 0, 0, 0, 0, 0, 0, 0, 0, 0, 1, 1, 1, 1, 1, 0, 0, 0, 0, 0, 1, 1, 1, 1, 1, 1, 0, 0, 0, 0, 0, 0, 1, 1, 1, 1, 1, 1, 0, 0, 0, 0, 0, 0, 1, 1, 1, 1, 1, 1, 0, 0, 0, 0, 0, 0, 1, 1, 1, 1, 1, 1, 0, 0, 0, 0, 0, 0, 1, 1, 1, 1, 1, 1, 0, 0, 0, 0, 0, 0, 1, 1, 1, 1, 1, 0, 0, 0, 0, 0, 1, 1, 1, 1, 1, 1, 0, 0, 0, 0, 0, 0, 1, 1, 1, 1, 1, 0, 0, 0, 0, 0, 1, 1, 1, 1, 1, 1, 0, 0, 0, 0, 0, 0, 1, 1, 1, 1, 1, 0, 0, 0, 0, 0, 1, 1, 1, 1, 1, 1, 0, 0, 0, 0, 0, 0, 1, 1, 1, 1, 1, 1, 0, 0, 0, 0, 0, 0, 1, 1, 1, 1, 1, 1, 0, 0, 0, 0, 0, 0, 1, 1, 1, 1, 1, 0, 0, 0, 0, 0, 1, 1, 1, 1, 1, 0, 0, 0, 0, 0, 0, 0, 0, 0, 0, 0, 0, 0, 0, 0, 0, 0, 0, 0, 0, 0, 0, 0])
me_icosphere_000.materials.append(mat_green_003)
me_icosphere_000.materials.append(mat_green_002)
me_icosphere_000.materials.append(mat_lightgreen_001)
me_icosphere_000.use_remesh_preserve_volume = False
me_icosphere_000.use_remesh_preserve_attributes = False
me_icosphere_000.use_mirror_vertex_groups = False
me_icosphere_000.update()
arm_armature = bpy.data.armatures.new('Armature')  # bones are not reproduced

# ---- objects
ob_armature = bpy.data.objects.new('Armature', arm_armature)
ob_cube = bpy.data.objects.new('Cube', me_cube)
ob_turtle_001 = bpy.data.objects.new('Turtle.001', me_icosphere_000)

# ---- transforms, parenting, visibility, modifiers, constraints
ob_armature.location = (0.0, 0.0, 0.0)
ob_armature.lineart.crease_threshold = 0.0
ob_cube.parent = ob_armature
ob_cube.location = (0.0, 0.0, 0.0)
ob_cube.lineart.crease_threshold = 0.0
_vg = ob_cube.vertex_groups.new(name='root')
_vg = ob_cube.vertex_groups.new(name='Body')
_vg = ob_cube.vertex_groups.new(name='ShoulderFront.R')
_vg = ob_cube.vertex_groups.new(name='TopLegFront.R')
for _i, _w in zip([86, 87, 89, 90, 91, 92, 93, 94, 95, 96, 97, 98, 99, 100, 101], [0.02775, 0.9505, 0.9559, 0.0725, 0.9309, 0.3893, 0.8979, 0.1283, 0.8838, 0.07109, 0.9137, 0.002807, 0.08683, 0.04939, 0.01438]): _vg.add([_i], _w, 'REPLACE')
_vg = ob_cube.vertex_groups.new(name='LegFront.R')
for _i, _w in zip([84, 85, 86, 87, 88, 89, 90, 91, 92, 93, 94, 95, 96, 97, 98, 99, 100, 101, 102, 103, 104, 105, 106, 107, 108, 109, 110, 111, 112, 113, 114, 115, 116, 117, 118, 119, 120, 121, 123, 124, 125], [0.9916, 0.9725, 0.9571, 0.04846, 0.9778, 0.03792, 0.9256, 0.06889, 0.6072, 0.1014, 0.8611, 0.1149, 0.9148, 0.08518, 0.958, 0.8758, 0.8951, 0.9141, 0.8698, 0.9715, 0.827, 0.8519, 0.9448, 0.9933, 0.2039, 0.8055, 0.08479, 0.2046, 0.7231, 0.9801, 0.1247, 0.7218, 0.03265, 0.1424, 0.5021, 0.9638, 0.08501, 0.4072, 0.1105, 0.3841, 0.9311]): _vg.add([_i], _w, 'REPLACE')
_vg = ob_cube.vertex_groups.new(name='ShoulderBack.R')
for _i, _w in zip([129, 135, 137, 139], [0.04747, 0.02252, 0.1177, 0.4437]): _vg.add([_i], _w, 'REPLACE')
_vg = ob_cube.vertex_groups.new(name='TopLegBack.R')
for _i, _w in zip([128, 129, 130, 131, 132, 133, 134, 135, 136, 137, 139], [0.0009652, 0.9382, 0.01909, 0.927, 0.02361, 0.902, 0.02221, 0.8726, 0.02654, 0.8212, 0.5458]): _vg.add([_i], _w, 'REPLACE')
_vg = ob_cube.vertex_groups.new(name='LegBack.R')
for _i, _w in zip([126, 127, 128, 130, 131, 132, 133, 134, 135, 136, 137, 138, 140, 141, 142, 143, 144, 145, 146, 147, 148, 149, 150, 151, 152, 153, 154, 155, 156, 157, 158, 159, 160, 161, 162, 163, 164, 165, 166], [0.9409, 0.9617, 0.9671, 0.9565, 0.05467, 0.9567, 0.08306, 0.9617, 0.09073, 0.9629, 0.06099, 0.9642, 0.9539, 0.9743, 0.9851, 0.9842, 0.9832, 0.9315, 0.9867, 0.9479, 0.8883, 0.8833, 0.8285, 0.192, 0.9627, 0.7132, 0.2219, 0.08729, 0.7649, 0.1504, 0.9388, 0.4879, 0.1858, 0.05278, 0.2959, 0.08842, 0.8468, 0.3179, 0.1374]): _vg.add([_i], _w, 'REPLACE')
_vg = ob_cube.vertex_groups.new(name='ShoulderBack.L')
for _i, _w in zip([45, 47, 49, 51, 53, 55], [0.8462, 0.2567, 0.075, 0.006252, 0.0138, 0.1032]): _vg.add([_i], _w, 'REPLACE')
_vg = ob_cube.vertex_groups.new(name='TopLegBack.L')
for _i, _w in zip([45, 46, 47, 48, 49, 50, 51, 52, 53, 54, 55], [0.1417, 0.007665, 0.6904, 0.0158, 0.8434, 0.01585, 0.8817, 0.02364, 0.9051, 0.02689, 0.8773]): _vg.add([_i], _w, 'REPLACE')
_vg = ob_cube.vertex_groups.new(name='LegBack.L')
for _i, _w in zip([42, 43, 44, 46, 47, 48, 49, 50, 51, 52, 53, 54, 56, 57, 58, 59, 60, 61, 62, 63, 64, 65, 66, 67, 68, 69, 70, 71, 72, 73, 74, 75, 76, 77, 78, 79, 80, 81, 82], [0.9425, 0.9592, 0.9643, 0.9575, 0.05258, 0.9594, 0.08111, 0.9638, 0.08988, 0.9632, 0.06292, 0.9624, 0.9566, 0.9762, 0.9855, 0.9826, 0.9812, 0.929, 0.9873, 0.9508, 0.8915, 0.8851, 0.8185, 0.1999, 0.9643, 0.7193, 0.2146, 0.08385, 0.758, 0.1589, 0.9422, 0.4826, 0.1776, 0.04504, 0.3144, 0.09747, 0.8535, 0.3071, 0.1291]): _vg.add([_i], _w, 'REPLACE')
_vg = ob_cube.vertex_groups.new(name='ShoulderFront.L')
for _i, _w in zip([3, 5, 11, 13], [0.378, 0.05329, 0.05601, 0.1411]): _vg.add([_i], _w, 'REPLACE')
_vg = ob_cube.vertex_groups.new(name='TopLegFront.L')
for _i, _w in zip([2, 3, 5, 6, 7, 8, 9, 10, 11, 12, 13, 15, 16, 17], [0.01554, 0.5983, 0.9192, 0.07178, 0.9218, 0.3932, 0.8824, 0.1255, 0.836, 0.0663, 0.7855, 0.08443, 0.04465, 0.009706]): _vg.add([_i], _w, 'REPLACE')
_vg = ob_cube.vertex_groups.new(name='LegFront.L')
for _i, _w in zip([0, 1, 2, 4, 5, 6, 7, 8, 9, 10, 11, 12, 13, 14, 15, 16, 17, 18, 19, 20, 21, 22, 23, 24, 25, 26, 27, 28, 29, 30, 31, 32, 33, 34, 35, 36, 37, 39, 40, 41], [0.9909, 0.9683, 0.9541, 0.9751, 0.00476, 0.9263, 0.0615, 0.6036, 0.09449, 0.8649, 0.1068, 0.9164, 0.07239, 0.9638, 0.8822, 0.9004, 0.916, 0.8721, 0.9651, 0.8338, 0.8632, 0.9613, 0.9924, 0.2145, 0.7524, 0.08666, 0.2164, 0.857, 0.9372, 0.1365, 0.6461, 0.02286, 0.1645, 0.7847, 0.8263, 0.08215, 0.2828, 0.1437, 0.6235, 0.1335]): _vg.add([_i], _w, 'REPLACE')
_vg = ob_cube.vertex_groups.new(name='Spine')
for _i, _w in zip([168, 169, 170, 171, 172, 173, 174, 175, 196, 197, 198, 199], [0.1009, 0.07166, 0.8669, 0.844, 0.1059, 0.07888, 0.8732, 0.836, 0.07932, 0.878, 0.8733, 0.08814]): _vg.add([_i], _w, 'REPLACE')
_vg = ob_cube.vertex_groups.new(name='Neck')
for _i, _w in zip([168, 169, 170, 171, 172, 173, 174, 175, 176, 177, 178, 179, 180, 181, 182, 183, 192, 193, 194, 195, 196, 197, 198, 199, 200, 201, 202, 203, 208, 209], [0.8747, 0.9069, 0.1295, 0.1523, 0.8685, 0.8971, 0.1232, 0.1597, 0.7932, 0.8731, 0.8674, 0.7892, 0.1555, 0.1075, 0.09736, 0.197, 0.03577, 0.01516, 0.01566, 0.01574, 0.8987, 0.119, 0.1234, 0.8877, 0.8222, 0.8275, 0.1239, 0.142, 0.02023, 0.00853]): _vg.add([_i], _w, 'REPLACE')
_vg = ob_cube.vertex_groups.new(name='Head')
for _i, _w in zip([172, 176, 177, 178, 179, 180, 181, 182, 183, 184, 185, 186, 187, 188, 189, 190, 191, 192, 193, 194, 195, 200, 201, 202, 203, 204, 205, 206, 207, 208, 209, 210, 211], [0.00131, 0.1877, 0.1146, 0.118, 0.1914, 0.8412, 0.8909, 0.9012, 0.7984, 0.9917, 0.9882, 0.9863, 0.9905, 0.9973, 0.9977, 0.9973, 0.997, 0.9561, 0.9668, 0.9667, 0.9666, 0.1633, 0.1566, 0.8741, 0.8556, 0.9926, 0.991, 0.998, 0.9973, 0.9642, 0.9702, 0.9978, 0.9981]): _vg.add([_i], _w, 'REPLACE')
_vg = ob_cube.vertex_groups.new(name='FootFront.R')
for _i, _w in zip([99, 100, 101, 102, 104, 105, 106, 108, 109, 110, 111, 112, 114, 115, 116, 117, 118, 119, 120, 121, 122, 123, 124, 125], [0.02479, 0.05521, 0.05371, 0.1161, 0.155, 0.1269, 0.044, 0.7947, 0.1939, 0.9139, 0.7932, 0.276, 0.8744, 0.2777, 0.9581, 0.8564, 0.4972, 0.02219, 0.9147, 0.5926, 0.9817, 0.8891, 0.6155, 0.06884]): _vg.add([_i], _w, 'REPLACE')
_vg = ob_cube.vertex_groups.new(name='FootBack.R')
for _i, _w in zip([126, 127, 140, 145, 147, 148, 149, 150, 151, 152, 153, 154, 155, 156, 157, 158, 159, 160, 161, 162, 163, 164, 165, 166, 167], [0.04102, 0.005201, 0.0184, 0.06461, 0.04887, 0.1078, 0.1115, 0.1713, 0.8076, 0.02431, 0.2865, 0.7776, 0.9123, 0.235, 0.8494, 0.06116, 0.5119, 0.8138, 0.947, 0.7041, 0.9115, 0.1531, 0.682, 0.8625, 0.9855]): _vg.add([_i], _w, 'REPLACE')
_vg = ob_cube.vertex_groups.new(name='FootBack.L')
for _i, _w in zip([42, 43, 56, 61, 63, 64, 65, 66, 67, 68, 69, 70, 71, 72, 73, 74, 75, 76, 77, 78, 79, 80, 81, 82, 83], [0.03855, 0.008054, 0.0148, 0.06658, 0.04361, 0.105, 0.1098, 0.1813, 0.7997, 0.02116, 0.2805, 0.785, 0.9158, 0.2418, 0.8408, 0.05776, 0.5173, 0.8222, 0.9523, 0.6856, 0.9024, 0.1465, 0.6929, 0.8707, 0.9888]): _vg.add([_i], _w, 'REPLACE')
_vg = ob_cube.vertex_groups.new(name='FootFront.L')
for _i, _w in zip([15, 16, 17, 18, 19, 20, 21, 22, 24, 25, 26, 27, 28, 29, 30, 31, 32, 33, 34, 35, 36, 37, 38, 39, 40, 41], [0.01653, 0.05198, 0.05242, 0.1141, 0.00644, 0.1493, 0.1171, 0.0129, 0.784, 0.2468, 0.9121, 0.7817, 0.1423, 0.06267, 0.8625, 0.3534, 0.9631, 0.8345, 0.2148, 0.1736, 0.9175, 0.7169, 0.9888, 0.856, 0.3763, 0.8665]): _vg.add([_i], _w, 'REPLACE')
_vg = ob_cube.vertex_groups.new(name='PTFront.R')
_vg = ob_cube.vertex_groups.new(name='PTFront.L')
_m = ob_cube.modifiers.new('Armature', 'ARMATURE')
_m.object = ob_armature
ob_turtle_001.parent = ob_armature
ob_turtle_001.location = (0.0, 0.0, 0.0)
ob_turtle_001.scale = (3.712, 3.712, 3.712)
ob_turtle_001.lineart.crease_threshold = 0.0
_vg = ob_turtle_001.vertex_groups.new(name='root')
_vg = ob_turtle_001.vertex_groups.new(name='Body')
_vg.add([0, 1, 2, 3, 4, 5, 6, 7, 8, 9, 10, 11, 12, 13, 14, 15, 16, 17, 18, 19, 20, 21, 22, 23, 24, 25, 26, 27, 28, 29, 30, 31, 32, 33, 34, 35, 36, 37, 38, 39, 40, 41, 42, 43, 44, 45, 46, 47, 48, 49, 50, 51, 52, 53, 54, 55, 56, 57, 58, 59, 60, 61, 62, 63, 64, 65, 66, 67, 68, 69, 70, 71, 72, 73, 74, 75, 76, 77, 78, 79, 80, 81, 82, 83, 84, 85, 86, 87, 88, 89, 90, 91, 92, 93, 94, 95, 96, 97, 98, 99, 100, 101, 102, 103, 104, 105, 106, 107, 108, 109, 110, 111, 112, 113, 114, 115, 116, 117, 118, 119, 120, 121, 122, 123, 124, 125, 126, 127, 128, 129, 130, 131, 132, 133, 134, 135, 136, 137, 138, 139, 140, 141, 142, 143, 144, 145, 146, 147, 148, 149, 150, 151, 152, 153, 154, 155, 156, 157, 158, 159, 160, 161, 162, 163, 164, 165, 166, 167, 168, 169, 170, 171, 172, 173, 174, 175, 176, 177, 178, 179, 180, 181, 182, 183, 184, 185, 186, 187, 188, 189, 190, 191, 192, 193, 194, 195, 196, 197, 198, 199, 200, 201, 202, 203, 204, 205, 206, 207, 208, 209, 210, 211, 212, 213, 214, 215, 216, 217, 218, 219, 220, 221, 222, 223, 224, 225, 226, 227, 228, 229, 230, 231, 232, 233, 234, 235, 236, 237, 238, 239, 240, 241, 242, 243, 244, 245, 246, 247, 248, 249, 250, 251, 252, 253, 254, 255, 256, 257, 258, 259, 260, 261, 262, 263, 264, 265, 266, 267, 268, 269, 270, 271, 272, 273, 274, 275, 276, 277, 278, 279, 280, 281, 282, 283, 284, 285, 286, 287, 288, 289, 290, 291, 292, 293, 294, 295, 296, 297, 298, 299, 300, 301, 302, 303, 304, 305, 306, 307, 308, 309, 310, 311, 312, 313, 314, 315, 316, 317, 318, 319, 320, 321, 322, 323, 324, 325, 326, 327, 328, 329, 330, 331, 332, 333, 334, 335, 336, 337, 338, 339, 340, 341, 342, 343, 344, 345, 346, 347, 348, 349, 350, 351, 352, 353, 354, 355, 356, 357, 358, 359, 360, 361, 362, 363, 364, 365, 366, 367, 368, 369, 370, 371, 372, 373, 374, 375, 376, 377, 378, 379, 380, 381, 382, 383, 384, 385, 386, 387, 388, 389, 390, 391, 392, 393, 394, 395, 396, 397, 398, 399, 400, 401, 402, 403, 404, 405, 406, 407, 408, 409, 410, 411, 412, 413, 414, 415, 416, 417, 418, 419, 420, 421, 422, 423, 424, 425, 426, 427, 428, 429, 430, 431, 432, 433, 434, 435, 436, 437, 438, 439, 440, 441, 442, 443, 444, 445, 446, 447, 448, 449, 450, 451, 452, 453, 454, 455, 456, 457, 458, 459, 460, 461, 462, 463, 464, 465, 466, 467, 468, 469, 470, 471, 472, 473, 474, 475, 476, 477], 1.0, 'REPLACE')
_vg = ob_turtle_001.vertex_groups.new(name='ShoulderFront.R')
_vg = ob_turtle_001.vertex_groups.new(name='TopLegFront.R')
_vg = ob_turtle_001.vertex_groups.new(name='LegFront.R')
_vg = ob_turtle_001.vertex_groups.new(name='ShoulderBack.R')
_vg = ob_turtle_001.vertex_groups.new(name='TopLegBack.R')
_vg = ob_turtle_001.vertex_groups.new(name='LegBack.R')
_vg = ob_turtle_001.vertex_groups.new(name='ShoulderBack.L')
_vg = ob_turtle_001.vertex_groups.new(name='TopLegBack.L')
_vg = ob_turtle_001.vertex_groups.new(name='LegBack.L')
_vg = ob_turtle_001.vertex_groups.new(name='ShoulderFront.L')
_vg = ob_turtle_001.vertex_groups.new(name='TopLegFront.L')
_vg = ob_turtle_001.vertex_groups.new(name='LegFront.L')
_vg = ob_turtle_001.vertex_groups.new(name='Spine')
_vg = ob_turtle_001.vertex_groups.new(name='Neck')
_vg = ob_turtle_001.vertex_groups.new(name='Head')
_vg = ob_turtle_001.vertex_groups.new(name='FootFront.R')
_vg = ob_turtle_001.vertex_groups.new(name='FootBack.R')
_vg = ob_turtle_001.vertex_groups.new(name='FootBack.L')
_vg = ob_turtle_001.vertex_groups.new(name='FootFront.L')
_vg = ob_turtle_001.vertex_groups.new(name='PTFront.R')
_vg = ob_turtle_001.vertex_groups.new(name='PTFront.L')
_m = ob_turtle_001.modifiers.new('Armature', 'ARMATURE')
_m.object = ob_armature

# ---- collection membership
col_collection_1.objects.link(ob_armature)
col_collection_1.objects.link(ob_cube)
col_collection_1.objects.link(ob_turtle_001)

# ---- scene / render settings (as saved in the file)
scene.frame_start = 1; scene.frame_end = 47; scene.frame_set(26)
scene.render.engine = 'CYCLES'
scene.render.resolution_x = 1000
scene.render.resolution_y = 1000
scene.render.dither_intensity = 0.0
scene.cycles.samples = 200
scene.cycles.sampling_pattern = 'TABULATED_SOBOL'
scene.cycles.light_sampling_threshold = 0.0
scene.cycles.use_adaptive_sampling = False
scene.cycles.use_light_tree = False
scene.cycles.caustics_reflective = False
scene.cycles.caustics_refractive = False
scene.cycles.blur_glossy = 0.0
scene.cycles.max_bounces = 2
scene.cycles.pixel_filter_type = 'GAUSSIAN'
scene.cycles.sample_clamp_indirect = 0.0
scene.view_settings.view_transform = 'Standard'
bpy.context.view_layer.update()

# ---- added for rendering (the .blend has no active camera and no usable light): camera, sun
cam_auto = bpy.data.cameras.new('AutoCamera')
cam_auto.lens = 50.0
cam_auto.sensor_width = 36.0
cam_auto.clip_end = 1000.0
ob_auto_camera = bpy.data.objects.new('AutoCamera', cam_auto)
scene.collection.objects.link(ob_auto_camera)
ob_auto_camera.location = (4.74782, -6.23945, 4.85146)
ob_auto_camera.rotation_euler = (1.09748, -7.21219e-08, 0.694738)
scene.camera = ob_auto_camera
light_auto_sun = bpy.data.lights.new('AutoSun', 'SUN')
light_auto_sun.energy = 3.0
light_auto_sun.angle = 0.0523599
ob_auto_sun = bpy.data.objects.new('AutoSun', light_auto_sun)
scene.collection.objects.link(ob_auto_sun)
ob_auto_sun.rotation_euler = (0.872665, 0.174533, 0.523599)
bpy.context.view_layer.update()
